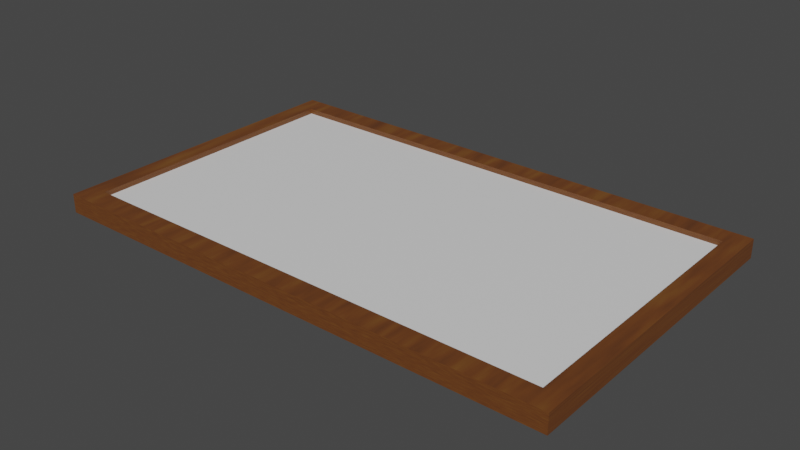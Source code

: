 # Source: Picture_Frame.blend  (saved by Blender 4.3.34; exported with 4.5.12 LTS)
import bpy
from mathutils import Matrix  # noqa: F401  (used for matrix-valued properties, if any)

bpy.ops.wm.read_factory_settings(use_empty=True)
scene = bpy.context.scene
scene.name = 'Scene'

# ---- collections
col_collection = bpy.data.collections.new('Collection'); scene.collection.children.link(col_collection)

# ---- images (referenced by path relative to the original .blend; pixels are not part of the script)
import os
ASSET_DIR = os.environ.get("B2B_ASSET_DIR", "")  # directory of the original .blend (textures are referenced by path, not embedded)
HERE = os.path.dirname(os.path.abspath(__file__))  # packed textures are extracted next to this script under _unpacked/

def load_image(name, relpath, width, height, colorspace="sRGB"):
    """Load a texture the original file referenced (path relative to the .blend, or extracted next to this script)."""
    p = next((c for c in (os.path.join(HERE, relpath), os.path.join(ASSET_DIR, relpath)) if relpath and os.path.exists(c)), "")
    if p:
        img = bpy.data.images.load(p, check_existing=True)
        img.name = name
    else:  # same state as the original file: an image datablock whose file is absent (Cycles renders it pink)
        img = bpy.data.images.new(name, width, height)
        img.source = "FILE"
        img.filepath = "//" + (relpath or name)
    img.colorspace_settings.name = colorspace
    return img
img_picture_frame_texture = load_image('Picture Frame Texture', 'Picture Frame Texture.png', 1024, 1024, 'sRGB')

# ---- materials (node trees are filled in below, after node groups)
mat_picture_frame_material = bpy.data.materials.new('Picture Frame Material')
mat_picture_material = bpy.data.materials.new('Picture Material')

# ---- material node trees
mat_picture_frame_material.use_nodes = True; mat_picture_frame_material.node_tree.nodes.clear()
_N = mat_picture_frame_material.node_tree.nodes; _L = mat_picture_frame_material.node_tree.links
n0 = _N.new('ShaderNodeBsdfPrincipled'); n0.name = 'Principled BSDF'; n0.location = (10, 300)
n0.distribution = 'GGX'
n0.subsurface_method = 'RANDOM_WALK_SKIN'
n0.inputs[3].default_value = 1.45
n0.inputs[27].default_value = (0.0, 0.0, 0.0, 1.0)
n0.inputs[28].default_value = 1.0
n1 = _N.new('ShaderNodeOutputMaterial'); n1.name = 'Material Output'; n1.location = (300, 300)
n2 = _N.new('ShaderNodeValToRGB'); n2.name = 'ColorRamp'; n2.location = (-351, 261)
while len(n2.color_ramp.elements) > 1: n2.color_ramp.elements.remove(n2.color_ramp.elements[-1])
n2.color_ramp.elements[0].position = 0.0; n2.color_ramp.elements[0].color = (0.2366, 0.1097, 0.01961, 1.0)
_e = n2.color_ramp.elements.new(0.5); _e.color = (0.1507, 0.04923, 0.01187, 1.0)
_e = n2.color_ramp.elements.new(1.0); _e.color = (0.04179, 0.01609, 0.01009, 1.0)
n3 = _N.new('ShaderNodeTexNoise'); n3.name = 'Noise Texture'; n3.location = (-600, 221)
n3.inputs[2].default_value = 47.8
n4 = _N.new('ShaderNodeMapping'); n4.name = 'Mapping'; n4.location = (-890, 94)
n4.width = 240
n4.inputs[3].default_value = (1.0, 0.1, 1.0)
n5 = _N.new('ShaderNodeTexCoord'); n5.name = 'Texture Coordinate'; n5.location = (-1100, 77)
n6 = _N.new('ShaderNodeTexImage'); n6.name = 'Image Texture'; n6.location = (-394, 24)
n6.image = img_picture_frame_texture
_L.new(n0.outputs[0], n1.inputs[0])
_L.new(n3.outputs[1], n2.inputs[0])
_L.new(n2.outputs[0], n0.inputs[0])
_L.new(n4.outputs[0], n3.inputs[0])
_L.new(n5.outputs[0], n4.inputs[0])
n1.is_active_output = True
mat_picture_material.use_nodes = True; mat_picture_material.node_tree.nodes.clear()
_N = mat_picture_material.node_tree.nodes; _L = mat_picture_material.node_tree.links
n0 = _N.new('ShaderNodeBsdfPrincipled'); n0.name = 'Principled BSDF'; n0.location = (10, 300)
n0.distribution = 'GGX'
n0.subsurface_method = 'RANDOM_WALK_SKIN'
n0.inputs[3].default_value = 1.45
n0.inputs[27].default_value = (0.0, 0.0, 0.0, 1.0)
n0.inputs[28].default_value = 1.0
n1 = _N.new('ShaderNodeOutputMaterial'); n1.name = 'Material Output'; n1.location = (300, 300)
_L.new(n0.outputs[0], n1.inputs[0])
n1.is_active_output = True

# ---- world
world_world = bpy.data.worlds.new('World'); scene.world = world_world
world_world.use_nodes = True; world_world.node_tree.nodes.clear()
_N = world_world.node_tree.nodes; _L = world_world.node_tree.links
n0 = _N.new('ShaderNodeOutputWorld'); n0.name = 'World Output'; n0.location = (300, 300)
n1 = _N.new('ShaderNodeBackground'); n1.name = 'Background'; n1.location = (10, 300)
n1.inputs[0].default_value = (0.05088, 0.05088, 0.05088, 1.0)
_L.new(n1.outputs[0], n0.inputs[0])
n0.is_active_output = True
world_world.color = (0.05088, 0.05088, 0.05088)
world_world.use_sun_shadow = False
world_world.sun_shadow_jitter_overblur = 0.0

# ---- meshes
me_cube_001 = bpy.data.meshes.new('Cube.001')
me_cube_001.from_pydata([(-0.4074, 0.2493, -0.01056), (0.4074, 0.2493, -0.01056), (-0.3784, 0.2162, 0.01056), (0.3784, 0.2162, 0.01056), (-0.4074, 0.2493, 0.01881), (0.4074, 0.2493, 0.01881), (-0.3784, 0.2162, 0.01881), (0.3784, 0.2162, 0.01881), (-0.4074, -0.2493, -0.01056), (0.4074, -0.2493, -0.01056), (-0.3784, -0.2162, 0.01056), (0.3784, -0.2162, 0.01056), (-0.4074, -0.2493, 0.01881), (0.4074, -0.2493, 0.01881), (-0.3784, -0.2162, 0.01881), (0.3784, -0.2162, 0.01881), (-0.3784, 0.2162, 0.01056), (0.3784, 0.2162, 0.01056), (-0.3784, -0.2162, 0.01056), (0.3784, -0.2162, 0.01056)], [], [(5, 7, 15, 13), (6, 14, 10, 2), (5, 4, 6, 7), (2, 3, 7, 6), (0, 1, 9, 8), (1, 0, 4, 5), (8, 12, 4, 0), (9, 13, 12, 8), (6, 4, 12, 14), (13, 15, 14, 12), (10, 14, 15, 11), (9, 1, 5, 13), (3, 11, 15, 7), (17, 16, 18, 19)])
me_cube_001.polygons.foreach_set('material_index', [0, 0, 0, 0, 0, 0, 0, 0, 0, 0, 0, 0, 0, 1])
_uv = me_cube_001.uv_layers.new(name='UVMap')
_uv.uv.foreach_set('vector', [0.5511, 0.7538, 0.5403, 0.7374, 0.5403, 0.5229, 0.5511, 0.5065, 0.03352, 0.3819, 0.248, 0.3819, 0.248, 0.5045, 0.03352, 0.5045, 0.5511, 0.7538, 0.248, 0.7538, 0.2588, 0.7374, 0.5403, 0.7374, 0.2696, 0.8764, -0.01197, 0.8764, -0.01197, 0.7538, 0.2696, 0.7538, 0.248, 0.2592, 0.5511, 0.2592, 0.5511, 0.5065, 0.248, 0.5065, 0.988, 0.315, 0.988, 0.6181, 0.5511, 0.6181, 0.5511, 0.315, 0.5511, 0.2592, 0.1141, 0.2592, 0.1141, 0.01197, 0.5511, 0.01197, 0.988, 0.315, 0.5511, 0.315, 0.5511, 0.01197, 0.988, 0.01197, 0.2588, 0.7374, 0.248, 0.7538, 0.248, 0.5065, 0.2588, 0.5229, 0.5511, 0.5065, 0.5403, 0.5229, 0.2588, 0.5229, 0.248, 0.5065, 0.7065, 0.988, 0.7065, 0.8654, 0.988, 0.8654, 0.988, 0.988, 0.988, 0.6181, 0.988, 0.8654, 0.5511, 0.8654, 0.5511, 0.6181, 0.248, 0.3819, 0.03352, 0.3819, 0.03352, 0.2592, 0.248, 0.2592, 0.5511, 0.9683, 0.2696, 0.9683, 0.2696, 0.7538, 0.5511, 0.7538])
me_cube_001.materials.append(mat_picture_frame_material)
me_cube_001.materials.append(mat_picture_material)
me_cube_001.use_remesh_fix_poles = True
me_cube_001.use_remesh_preserve_attributes = False
me_cube_001.update()

# ---- objects
ob_picture_frame = bpy.data.objects.new('Picture Frame', me_cube_001)

# ---- transforms, parenting, visibility, modifiers, constraints
ob_picture_frame.location = (0.0, 0.0, 0.0)

# ---- collection membership
col_collection.objects.link(ob_picture_frame)

# ---- scene / render settings (as saved in the file)
scene.frame_start = 1; scene.frame_end = 250; scene.frame_set(1)
scene.render.engine = 'CYCLES'
scene.cycles.sampling_pattern = 'TABULATED_SOBOL'
scene.cycles.use_light_tree = False
scene.cycles.bake_type = 'DIFFUSE'
scene.view_settings.view_transform = 'Filmic'
bpy.context.view_layer.update()

# ---- added for rendering (the .blend has no active camera and no usable light): camera, sun
cam_auto = bpy.data.cameras.new('AutoCamera')
cam_auto.lens = 50.0
cam_auto.sensor_width = 36.0
cam_auto.clip_end = 1000.0
ob_auto_camera = bpy.data.objects.new('AutoCamera', cam_auto)
scene.collection.objects.link(ob_auto_camera)
ob_auto_camera.location = (0.884211, -1.06105, 0.71149)
ob_auto_camera.rotation_euler = (1.09748, -7.21219e-08, 0.694738)
scene.camera = ob_auto_camera
light_auto_sun = bpy.data.lights.new('AutoSun', 'SUN')
light_auto_sun.energy = 3.0
light_auto_sun.angle = 0.0523599
ob_auto_sun = bpy.data.objects.new('AutoSun', light_auto_sun)
scene.collection.objects.link(ob_auto_sun)
ob_auto_sun.rotation_euler = (0.872665, 0.174533, 0.523599)
bpy.context.view_layer.update()

